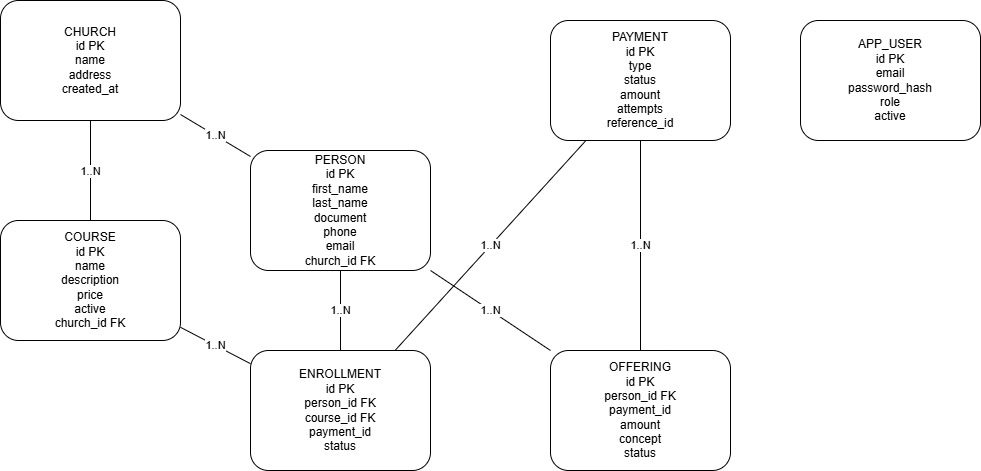

The diagram above was exported from draw.io. Its source (the exported page's mxGraphModel, read from the mxfile embedded in the PNG):
<mxGraphModel dx="1678" dy="975" grid="1" gridSize="10" guides="1" tooltips="1" connect="1" arrows="1" fold="1" page="1" pageScale="1" pageWidth="827" pageHeight="1169" math="0" shadow="0">
  <root>
    <mxCell id="0" />
    <mxCell id="1" parent="0" />
    <mxCell id="0c0398b0-347f-4a4e-aae9-0144f9cb136b" parent="1" style="rounded=1;whiteSpace=wrap;html=1;" value="CHURCH&#10;id PK&#10;name&#10;address&#10;created_at" vertex="1">
      <mxGeometry height="120" width="180" x="100" y="100" as="geometry" />
    </mxCell>
    <mxCell id="ca0b931b-19cf-4e8f-9198-fc4d8288ba41" parent="1" style="rounded=1;whiteSpace=wrap;html=1;" value="PERSON&#10;id PK&#10;first_name&#10;last_name&#10;document&#10;phone&#10;email&#10;church_id FK" vertex="1">
      <mxGeometry height="120" width="180" x="350" y="250" as="geometry" />
    </mxCell>
    <mxCell id="192049bd-884d-4789-bed7-3d01f5c50af7" parent="1" style="rounded=1;whiteSpace=wrap;html=1;" value="COURSE&#10;id PK&#10;name&#10;description&#10;price&#10;active&#10;church_id FK" vertex="1">
      <mxGeometry height="120" width="180" x="100" y="320" as="geometry" />
    </mxCell>
    <mxCell id="46d27b84-d3e7-41c5-9a1f-5c400725a807" parent="1" style="rounded=1;whiteSpace=wrap;html=1;" value="ENROLLMENT&#10;id PK&#10;person_id FK&#10;course_id FK&#10;payment_id&#10;status" vertex="1">
      <mxGeometry height="120" width="180" x="350" y="450" as="geometry" />
    </mxCell>
    <mxCell id="ad20ce7c-8686-4ee6-ace5-5dc5ea92b172" parent="1" style="rounded=1;whiteSpace=wrap;html=1;" value="OFFERING&#10;id PK&#10;person_id FK&#10;payment_id&#10;amount&#10;concept&#10;status" vertex="1">
      <mxGeometry height="120" width="180" x="650" y="450" as="geometry" />
    </mxCell>
    <mxCell id="d7223891-4472-43b9-95ae-4ed2e392fa82" parent="1" style="rounded=1;whiteSpace=wrap;html=1;" value="PAYMENT&#10;id PK&#10;type&#10;status&#10;amount&#10;attempts&#10;reference_id" vertex="1">
      <mxGeometry height="120" width="180" x="650" y="120" as="geometry" />
    </mxCell>
    <mxCell id="ad7d3fc1-5999-4c16-b34d-e0ee5c40755c" parent="1" style="rounded=1;whiteSpace=wrap;html=1;" value="APP_USER&#10;id PK&#10;email&#10;password_hash&#10;role&#10;active" vertex="1">
      <mxGeometry height="120" width="180" x="900" y="120" as="geometry" />
    </mxCell>
    <mxCell id="57e5152a-5e31-47b8-b638-8b028d193aac" edge="1" parent="1" source="0c0398b0-347f-4a4e-aae9-0144f9cb136b" style="endArrow=none;html=1;" target="ca0b931b-19cf-4e8f-9198-fc4d8288ba41" value="1..N">
      <mxGeometry relative="1" as="geometry" />
    </mxCell>
    <mxCell id="871c1529-6422-4c49-b497-cc9668542dfe" edge="1" parent="1" source="0c0398b0-347f-4a4e-aae9-0144f9cb136b" style="endArrow=none;html=1;" target="192049bd-884d-4789-bed7-3d01f5c50af7" value="1..N">
      <mxGeometry relative="1" as="geometry" />
    </mxCell>
    <mxCell id="ef52b37c-8ce2-4803-846f-fc8a9934aa80" edge="1" parent="1" source="ca0b931b-19cf-4e8f-9198-fc4d8288ba41" style="endArrow=none;html=1;" target="46d27b84-d3e7-41c5-9a1f-5c400725a807" value="1..N">
      <mxGeometry relative="1" as="geometry" />
    </mxCell>
    <mxCell id="867e0450-e3f6-4c7b-b083-11ae309ad52e" edge="1" parent="1" source="192049bd-884d-4789-bed7-3d01f5c50af7" style="endArrow=none;html=1;" target="46d27b84-d3e7-41c5-9a1f-5c400725a807" value="1..N">
      <mxGeometry relative="1" as="geometry" />
    </mxCell>
    <mxCell id="6a203197-328f-45be-a2b4-62ec309f7c86" edge="1" parent="1" source="ca0b931b-19cf-4e8f-9198-fc4d8288ba41" style="endArrow=none;html=1;" target="ad20ce7c-8686-4ee6-ace5-5dc5ea92b172" value="1..N">
      <mxGeometry relative="1" as="geometry" />
    </mxCell>
    <mxCell id="3e1e3e9b-63f6-4ac7-9004-b3d6b44b2c85" edge="1" parent="1" source="d7223891-4472-43b9-95ae-4ed2e392fa82" style="endArrow=none;html=1;" target="ad20ce7c-8686-4ee6-ace5-5dc5ea92b172" value="1..N">
      <mxGeometry relative="1" as="geometry" />
    </mxCell>
    <mxCell id="d376e1e5-988b-4f0f-a212-5bed45fe0faf" edge="1" parent="1" source="d7223891-4472-43b9-95ae-4ed2e392fa82" style="endArrow=none;html=1;" target="46d27b84-d3e7-41c5-9a1f-5c400725a807" value="1..N">
      <mxGeometry relative="1" as="geometry" />
    </mxCell>
  </root>
</mxGraphModel>